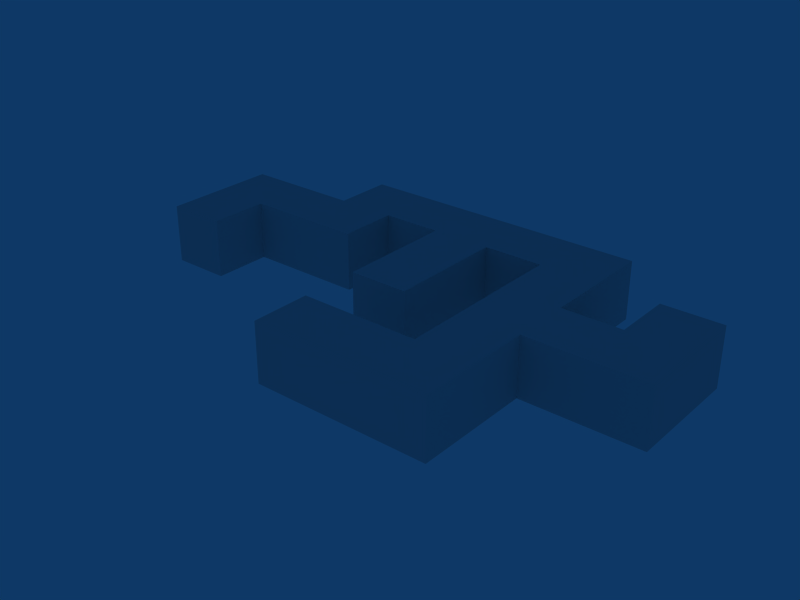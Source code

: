 # Source: tut_move1.blend  (saved by Blender 2.66.0; exported with 4.5.12 LTS)
import bpy
from mathutils import Matrix  # noqa: F401  (used for matrix-valued properties, if any)

bpy.ops.wm.read_factory_settings(use_empty=True)
scene = bpy.context.scene
scene.name = 'tut_move1'

# ---- collections
col_collection_1 = bpy.data.collections.new('Collection 1'); scene.collection.children.link(col_collection_1)

# ---- materials (node trees are filled in below, after node groups)
mat_material = bpy.data.materials.new('Material')
mat_material.alpha_threshold = 0.0
mat_material.roughness = 0.5
mat_material.line_color = (0.0, 0.0, 0.0, 1.0)

# ---- material node trees

# ---- world
world_world = bpy.data.worlds.new('World'); scene.world = world_world
world_world.color = (0.05656, 0.2208, 0.4)
world_world.use_sun_shadow = False
world_world.sun_shadow_jitter_overblur = 0.0
world_world.cycles.sampling_method = 'MANUAL'
world_world.cycles.sample_map_resolution = 256

# ---- lights
light_lamp_003 = bpy.data.lights.new('Lamp.003', 'POINT')
light_lamp_003.transmission_factor = 0.0
light_lamp_003.energy = 100.0
light_lamp_003.shadow_buffer_clip_start = 0.5
light_lamp_003.shadow_soft_size = 1.0
light_lamp_003.shadow_maximum_resolution = 0.006
light_lamp_003.use_absolute_resolution = True
light_lamp_003.cycles.use_multiple_importance_sampling = False
light_lamp_002 = bpy.data.lights.new('Lamp.002', 'POINT')
light_lamp_002.transmission_factor = 0.0
light_lamp_002.energy = 100.0
light_lamp_002.shadow_buffer_clip_start = 0.5
light_lamp_002.shadow_soft_size = 1.0
light_lamp_002.shadow_maximum_resolution = 0.006
light_lamp_002.use_absolute_resolution = True
light_lamp_002.cycles.use_multiple_importance_sampling = False
light_lamp_001 = bpy.data.lights.new('Lamp.001', 'POINT')
light_lamp_001.transmission_factor = 0.0
light_lamp_001.energy = 100.0
light_lamp_001.shadow_buffer_clip_start = 0.5
light_lamp_001.shadow_soft_size = 1.0
light_lamp_001.shadow_maximum_resolution = 0.006
light_lamp_001.use_absolute_resolution = True
light_lamp_001.cycles.use_multiple_importance_sampling = False
light_lamp = bpy.data.lights.new('Lamp', 'POINT')
light_lamp.transmission_factor = 0.0
light_lamp.energy = 100.0
light_lamp.shadow_buffer_clip_start = 0.5
light_lamp.shadow_soft_size = 1.0
light_lamp.shadow_maximum_resolution = 0.006
light_lamp.use_absolute_resolution = True
light_lamp.cycles.use_multiple_importance_sampling = False

# ---- meshes
me_tut_move1 = bpy.data.meshes.new('tut_move1')
me_tut_move1.from_pydata([(-5.0, 5.0, 10.0), (-5.0, 5.0, 0.0), (-5.0, -5.0, 9.537e-07), (-5.0, -5.0, 10.0), (5.0, 5.0, 10.0), (5.0, 5.0, -2.861e-06), (5.0, -5.0, 1.907e-06), (5.0, -5.0, 10.0), (-5.0, 15.0, 10.0), (5.0, 15.0, 10.0), (-5.0, 15.0, -2.36e-06), (5.0, 15.0, -5.221e-06), (-5.0, 25.0, 10.0), (-5.0, 25.0, -4.745e-06), (5.0, 25.0, 10.0), (5.0, 25.0, -7.606e-06), (-15.0, 15.0, 10.0), (-15.0, 25.0, 10.0), (-15.0, 25.0, -4.745e-06), (-15.0, 15.0, -2.36e-06), (15.0, 15.0, -5.221e-06), (15.0, 25.0, -7.606e-06), (15.0, 25.0, 10.0), (15.0, 15.0, 10.0), (25.0, 15.0, -5.221e-06), (25.0, 15.0, 10.0), (25.0, 25.0, 10.0), (25.0, 25.0, -7.606e-06), (15.0, 5.0, -9.298e-07), (25.0, 5.0, -9.298e-07), (25.0, 5.0, 10.0), (15.0, 5.0, 10.0), (15.0, -5.0, 3.839e-06), (15.0, -5.0, 10.0), (25.0, -5.0, 10.0), (25.0, -5.0, 3.839e-06), (25.0, -15.0, 8.607e-06), (15.0, -15.0, 8.607e-06), (25.0, -15.0, 10.0), (15.0, -15.0, 10.0), (15.0, -25.0, 1.338e-05), (15.0, -25.0, 10.0), (25.0, -25.0, 10.0), (25.0, -25.0, 1.338e-05), (5.0, -15.0, 8.607e-06), (5.0, -25.0, 1.338e-05), (5.0, -25.0, 10.0), (5.0, -15.0, 10.0), (-5.0, -15.0, 8.607e-06), (-5.0, -15.0, 10.0), (-5.0, -25.0, 10.0), (-5.0, -25.0, 1.338e-05), (35.0, -5.0, 3.839e-06), (35.0, -5.0, 10.0), (35.0, 5.0, -9.298e-07), (35.0, 5.0, 10.0), (45.0, 5.0, -9.298e-07), (45.0, 5.0, 10.0), (45.0, -5.0, 10.0), (45.0, -5.0, 3.839e-06), (35.0, 15.0, 10.0), (45.0, 15.0, 10.0), (45.0, 15.0, -5.698e-06), (35.0, 15.0, -5.698e-06), (-25.0, 15.0, 10.0), (-25.0, 15.0, -2.36e-06), (-25.0, 25.0, -4.745e-06), (-25.0, 25.0, 10.0), (-15.0, 5.0, 10.0), (-25.0, 5.0, 10.0), (-25.0, 5.0, -2.36e-06), (-15.0, 5.0, -2.36e-06), (-35.0, 15.0, -2.36e-06), (-35.0, 5.0, -2.36e-06), (-35.0, 5.0, 10.0), (-35.0, 15.0, 10.0), (-45.0, 15.0, -2.36e-06), (-45.0, 15.0, 10.0), (-45.0, 5.0, 10.0), (-45.0, 5.0, -2.36e-06), (-45.0, -5.0, 10.0), (-45.0, -5.0, -2.36e-06), (-35.0, -5.0, -2.36e-06), (-35.0, -5.0, 10.0)], [], [(0, 3, 2, 1), (4, 5, 6, 7), (1, 2, 6, 5), (2, 3, 7, 6), (3, 0, 4, 7), (4, 0, 8, 9), (1, 5, 11, 10), (5, 4, 9, 11), (0, 1, 10, 8), (10, 11, 15, 13), (9, 8, 12, 14), (12, 13, 15, 14), (12, 8, 16, 17), (13, 12, 17, 18), (10, 13, 18, 19), (8, 10, 19, 16), (15, 11, 20, 21), (14, 15, 21, 22), (9, 14, 22, 23), (11, 9, 23, 20), (23, 22, 26, 25), (22, 21, 27, 26), (21, 20, 24, 27), (24, 25, 26, 27), (24, 20, 28, 29), (25, 24, 29, 30), (23, 25, 30, 31), (20, 23, 31, 28), (28, 31, 33, 32), (31, 30, 34, 33), (29, 28, 32, 35), (35, 32, 37, 36), (34, 35, 36, 38), (33, 34, 38, 39), (32, 33, 39, 37), (39, 38, 42, 41), (38, 36, 43, 42), (36, 37, 40, 43), (40, 41, 42, 43), (40, 37, 44, 45), (41, 40, 45, 46), (39, 41, 46, 47), (37, 39, 47, 44), (44, 47, 49, 48), (47, 46, 50, 49), (46, 45, 51, 50), (45, 44, 48, 51), (48, 49, 50, 51), (35, 34, 53, 52), (29, 35, 52, 54), (34, 30, 55, 53), (30, 29, 54, 55), (53, 55, 57, 58), (54, 52, 59, 56), (52, 53, 58, 59), (57, 56, 59, 58), (57, 55, 60, 61), (56, 57, 61, 62), (54, 56, 62, 63), (55, 54, 63, 60), (60, 63, 62, 61), (19, 18, 66, 65), (18, 17, 67, 66), (17, 16, 64, 67), (64, 65, 66, 67), (64, 16, 68, 69), (19, 65, 70, 71), (16, 19, 71, 68), (68, 71, 70, 69), (70, 65, 72, 73), (69, 70, 73, 74), (64, 69, 74, 75), (65, 64, 75, 72), (72, 75, 77, 76), (75, 74, 78, 77), (73, 72, 76, 79), (76, 77, 78, 79), (79, 78, 80, 81), (73, 79, 81, 82), (78, 74, 83, 80), (74, 73, 82, 83), (83, 82, 81, 80)])
_uv = me_tut_move1.uv_layers.new(name='UVTex')
_uv.uv.foreach_set('vector', [0.0, 0.5, -5.0, 0.5, -5.0, -4.5, 0.0, -4.5, 1.192e-06, 0.5, -1.431e-06, -4.5, -5.0, -4.5, -5.0, 0.5, 0.0, 0.0, 0.0, -5.0, 5.0, -5.0, 5.0, -1.431e-06, 0.0, 0.5, 0.0, 5.5, 5.0, 5.5, 5.0, 0.5, 0.0, 0.0, 1.0, 0.0, 1.0, 1.0, 0.0, 1.0, 0.0, 0.0, 1.0, 0.0, 1.0, 1.0, 0.0, 1.0, 0.0, 0.0, 5.0, -1.431e-06, 5.0, 5.0, 0.0, 5.0, 1.0, 0.5, 1.0, 5.5, 6.0, 5.5, 6.0, 0.5, 0.0, 0.5, 0.0, -4.5, 5.0, -4.5, 5.0, 0.5, 0.0, 0.0, 5.0, -1.431e-06, 5.0, 5.0, 2.384e-07, 5.0, 0.0, 0.0, 1.0, 0.0, 1.0, 1.0, 0.0, 1.0, 2.384e-07, 0.5, 2.384e-07, -4.5, 5.0, -4.5, 5.0, 0.5, 0.0, 0.0, 1.0, 0.0, 1.0, 1.0, 0.0, 1.0, 2.384e-07, 0.5, 2.384e-07, 5.5, -5.0, 5.5, -5.0, 0.5, 0.0, 0.0, 2.384e-07, 5.0, -5.0, 5.0, -5.0, 0.0, 0.0, 0.5, 0.0, -4.5, -5.0, -4.5, -5.0, 0.5, 2.384e-07, 1.0, 0.0, -4.0, 5.0, -4.0, 5.0, 1.0, 2.384e-07, 0.5, 2.384e-07, -4.5, 5.0, -4.5, 5.0, 0.5, 0.0, 0.0, 1.0, 0.0, 1.0, 1.0, 0.0, 1.0, 0.0, 0.5, 0.0, 5.5, 5.0, 5.5, 5.0, 0.5, 0.0, 0.0, 1.0, 0.0, 1.0, 1.0, 0.0, 1.0, 0.0, 0.5, 0.0, -4.5, 5.0, -4.5, 5.0, 0.5, 0.0, 1.0, 0.0, -4.0, 5.0, -4.0, 5.0, 1.0, 1.0, 0.5, 1.0, 5.5, 6.0, 5.5, 6.0, 0.5, 0.0, 1.0, -5.0, 1.0, -5.0, -4.0, 0.0, -4.0, 0.0, 0.5, -1.907e-06, -4.5, -5.0, -4.5, -5.0, 0.5, 0.0, 0.0, 1.0, 0.0, 1.0, 1.0, 0.0, 1.0, 1.0, 0.5, 1.0, 5.5, -4.0, 5.5, -4.0, 0.5, 1.0, 0.5, 1.0, 5.5, -4.0, 5.5, -4.0, 0.5, 0.0, 0.0, 1.0, 0.0, 1.0, 1.0, 0.0, 1.0, 0.0, 1.0, -5.0, 1.0, -5.0, -4.0, 0.0, -4.0, 0.0, 1.0, -5.0, 1.0, -5.0, -4.0, 0.0, -4.0, 4.768e-07, 0.5, -1.907e-06, -4.5, -5.0, -4.5, -5.0, 0.5, 0.0, 0.0, 1.0, 0.0, 1.0, 1.0, 0.0, 1.0, 1.0, 0.5, 1.0, 5.5, -4.0, 5.5, -4.0, 0.5, 0.0, 0.0, 1.0, 0.0, 1.0, 1.0, 0.0, 1.0, 4.768e-07, 0.5, -1.907e-06, -4.5, -5.0, -4.5, -5.0, 0.5, 0.0, 1.0, -5.0, 1.0, -5.0, -4.0, 0.0, -4.0, 0.0, 0.5, 0.0, 5.5, 5.0, 5.5, 5.0, 0.5, 0.0, 1.0, 0.0, 6.0, -5.0, 6.0, -5.0, 1.0, 0.0, 0.5, 0.0, -4.5, -5.0, -4.5, -5.0, 0.5, 0.0, 0.0, 1.0, 0.0, 1.0, 1.0, 0.0, 1.0, 0.0, 0.5, 0.0, 5.5, -5.0, 5.5, -5.0, 0.5, 0.0, 0.5, 0.0, 5.5, -5.0, 5.5, -5.0, 0.5, 0.0, 0.0, 1.0, 0.0, 1.0, 1.0, 0.0, 1.0, 0.0, 0.5, 0.0, -4.5, -5.0, -4.5, -5.0, 0.5, 0.0, 1.0, 0.0, 6.0, -5.0, 6.0, -5.0, 1.0, 1.0, 0.5, 1.0, 5.5, -4.0, 5.5, -4.0, 0.5, 0.0, 0.5, 0.0, 5.5, 5.0, 5.5, 5.0, 0.5, 0.0, 1.0, 0.0, -4.0, 5.0, -4.0, 5.0, 1.0, 0.0, 0.0, 1.0, 0.0, 1.0, 1.0, 0.0, 1.0, 0.0, 0.5, 0.0, -4.5, 5.0, -4.5, 5.0, 0.5, 0.0, 0.0, 1.0, 0.0, 1.0, 1.0, 0.0, 1.0, 0.0, 1.0, 0.0, -4.0, 5.0, -4.0, 5.0, 1.0, 0.0, 0.5, 0.0, 5.5, 5.0, 5.5, 5.0, 0.5, 4.768e-07, 0.5, -1.907e-06, -4.5, -5.0, -4.5, -5.0, 0.5, 0.0, 0.0, 1.0, 0.0, 1.0, 1.0, 0.0, 1.0, 1.0, 0.5, 1.0, 5.5, 6.0, 5.5, 6.0, 0.5, 0.0, 1.0, 5.0, 1.0, 5.0, 6.0, 0.0, 6.0, 4.768e-07, 0.5, -1.907e-06, -4.5, 5.0, -4.5, 5.0, 0.5, 0.0, 0.5, 0.0, -4.5, 5.0, -4.5, 5.0, 0.5, 0.0, 0.0, 0.0, 5.0, -5.0, 5.0, -5.0, 0.0, 0.0, 0.5, 0.0, 5.5, -5.0, 5.5, -5.0, 0.5, 0.0, 0.0, 1.0, 0.0, 1.0, 1.0, 0.0, 1.0, 0.0, 0.5, 0.0, -4.5, 5.0, -4.5, 5.0, 0.5, 0.0, 0.0, 1.0, 0.0, 1.0, 1.0, 0.0, 1.0, 0.0, 0.0, -5.0, 0.0, -5.0, -5.0, 0.0, -5.0, 0.0, 0.5, 0.0, -4.5, -5.0, -4.5, -5.0, 0.5, 0.0, 0.5, 0.0, -4.5, -5.0, -4.5, -5.0, 0.5, 0.0, 0.0, 0.0, 5.0, -5.0, 5.0, -5.0, 0.0, 0.0, 0.5, 0.0, -4.5, -5.0, -4.5, -5.0, 0.5, 0.0, 0.0, 1.0, 0.0, 1.0, 1.0, 0.0, 1.0, 0.0, 0.5, 0.0, 5.5, -5.0, 5.5, -5.0, 0.5, 0.0, 0.5, 0.0, 5.5, -5.0, 5.5, -5.0, 0.5, 0.0, 0.0, 1.0, 0.0, 1.0, 1.0, 0.0, 1.0, 0.0, 0.0, 0.0, 5.0, -5.0, 5.0, -5.0, 0.0, 0.0, 0.5, 0.0, 5.5, -5.0, 5.5, -5.0, 0.5, 0.0, 0.5, 0.0, 5.5, -5.0, 5.5, -5.0, 0.5, 0.0, 0.0, -5.0, 0.0, -5.0, -5.0, 0.0, -5.0, 0.0, 0.0, 1.0, 0.0, 1.0, 1.0, 0.0, 1.0, 0.0, 0.5, 0.0, -4.5, -5.0, -4.5, -5.0, 0.5, 0.0, 0.5, 0.0, -4.5, -5.0, -4.5, -5.0, 0.5])
_uv.active_render = True
_uv = me_tut_move1.uv_layers.new(name='lightmap')
_uv.uv.foreach_set('vector', [0.1061, 0.005, 0.005, 0.005, 0.005, 0.095, 0.1061, 0.095, 0.1061, 0.105, 0.005, 0.105, 0.005, 0.195, 0.1061, 0.195, 0.2172, 0.005, 0.1161, 0.005, 0.1161, 0.095, 0.2172, 0.095, 0.2172, 0.105, 0.1161, 0.105, 0.1161, 0.195, 0.2172, 0.195, 0.3283, 0.105, 0.2272, 0.105, 0.2272, 0.195, 0.3283, 0.195, 0.3283, 0.005, 0.2272, 0.005, 0.2272, 0.095, 0.3283, 0.095, 0.2172, 0.205, 0.1161, 0.205, 0.1161, 0.295, 0.2172, 0.295, 0.1061, 0.205, 0.005, 0.205, 0.005, 0.295, 0.1061, 0.295, 0.3283, 0.205, 0.2272, 0.205, 0.2272, 0.295, 0.3283, 0.295, 0.3283, 0.305, 0.2272, 0.305, 0.2272, 0.395, 0.3283, 0.395, 0.2172, 0.305, 0.1161, 0.305, 0.1161, 0.395, 0.2172, 0.395, 0.1061, 0.305, 0.005, 0.305, 0.005, 0.395, 0.1061, 0.395, 0.4394, 0.105, 0.3383, 0.105, 0.3383, 0.195, 0.4394, 0.195, 0.4394, 0.005, 0.3383, 0.005, 0.3383, 0.095, 0.4394, 0.095, 0.4394, 0.205, 0.3383, 0.205, 0.3383, 0.295, 0.4394, 0.295, 0.4394, 0.305, 0.3383, 0.305, 0.3383, 0.395, 0.4394, 0.395, 0.1061, 0.405, 0.005, 0.405, 0.005, 0.495, 0.1061, 0.495, 0.3283, 0.405, 0.2272, 0.405, 0.2272, 0.495, 0.3283, 0.495, 0.2172, 0.405, 0.1161, 0.405, 0.1161, 0.495, 0.2172, 0.495, 0.5506, 0.205, 0.4494, 0.205, 0.4494, 0.295, 0.5506, 0.295, 0.5506, 0.105, 0.4494, 0.105, 0.4494, 0.195, 0.5506, 0.195, 0.5506, 0.005, 0.4494, 0.005, 0.4494, 0.095, 0.5506, 0.095, 0.4394, 0.405, 0.3383, 0.405, 0.3383, 0.495, 0.4394, 0.495, 0.5506, 0.305, 0.4494, 0.305, 0.4494, 0.395, 0.5506, 0.395, 0.5506, 0.405, 0.4494, 0.405, 0.4494, 0.495, 0.5506, 0.495, 0.6617, 0.305, 0.5606, 0.305, 0.5606, 0.395, 0.6617, 0.395, 0.6617, 0.205, 0.5606, 0.205, 0.5606, 0.295, 0.6617, 0.295, 0.2172, 0.505, 0.1161, 0.505, 0.1161, 0.595, 0.2172, 0.595, 0.1061, 0.505, 0.005, 0.505, 0.005, 0.595, 0.1061, 0.595, 0.6617, 0.105, 0.5606, 0.105, 0.5606, 0.195, 0.6617, 0.195, 0.4394, 0.505, 0.3383, 0.505, 0.3383, 0.595, 0.4394, 0.595, 0.3283, 0.505, 0.2272, 0.505, 0.2272, 0.595, 0.3283, 0.595, 0.6617, 0.005, 0.5606, 0.005, 0.5606, 0.095, 0.6617, 0.095, 0.5506, 0.505, 0.4494, 0.505, 0.4494, 0.595, 0.5506, 0.595, 0.6617, 0.405, 0.5606, 0.405, 0.5606, 0.495, 0.6617, 0.495, 0.6617, 0.505, 0.5606, 0.505, 0.5606, 0.595, 0.6617, 0.595, 0.1061, 0.605, 0.005, 0.605, 0.005, 0.695, 0.1061, 0.695, 0.7728, 0.405, 0.6717, 0.405, 0.6717, 0.495, 0.7728, 0.495, 0.7728, 0.305, 0.6717, 0.305, 0.6717, 0.395, 0.7728, 0.395, 0.3283, 0.605, 0.2272, 0.605, 0.2272, 0.695, 0.3283, 0.695, 0.2172, 0.605, 0.1161, 0.605, 0.1161, 0.695, 0.2172, 0.695, 0.7728, 0.205, 0.6717, 0.205, 0.6717, 0.295, 0.7728, 0.295, 0.7728, 0.105, 0.6717, 0.105, 0.6717, 0.195, 0.7728, 0.195, 0.7728, 0.005, 0.6717, 0.005, 0.6717, 0.095, 0.7728, 0.095, 0.5506, 0.605, 0.4494, 0.605, 0.4494, 0.695, 0.5506, 0.695, 0.4394, 0.605, 0.3383, 0.605, 0.3383, 0.695, 0.4394, 0.695, 0.6617, 0.605, 0.5606, 0.605, 0.5606, 0.695, 0.6617, 0.695, 0.7728, 0.505, 0.6717, 0.505, 0.6717, 0.595, 0.7728, 0.595, 0.7728, 0.605, 0.6717, 0.605, 0.6717, 0.695, 0.7728, 0.695, 0.2172, 0.705, 0.1161, 0.705, 0.1161, 0.795, 0.2172, 0.795, 0.1061, 0.705, 0.005, 0.705, 0.005, 0.795, 0.1061, 0.795, 0.3283, 0.705, 0.2272, 0.705, 0.2272, 0.795, 0.3283, 0.795, 0.8839, 0.305, 0.7828, 0.305, 0.7828, 0.395, 0.8839, 0.395, 0.8839, 0.205, 0.7828, 0.205, 0.7828, 0.295, 0.8839, 0.295, 0.8839, 0.505, 0.7828, 0.505, 0.7828, 0.595, 0.8839, 0.595, 0.8839, 0.405, 0.7828, 0.405, 0.7828, 0.495, 0.8839, 0.495, 0.8839, 0.105, 0.7828, 0.105, 0.7828, 0.195, 0.8839, 0.195, 0.8839, 0.005, 0.7828, 0.005, 0.7828, 0.095, 0.8839, 0.095, 0.6617, 0.705, 0.5606, 0.705, 0.5606, 0.795, 0.6617, 0.795, 0.5506, 0.705, 0.4494, 0.705, 0.4494, 0.795, 0.5506, 0.795, 0.4394, 0.705, 0.3383, 0.705, 0.3383, 0.795, 0.4394, 0.795, 0.7728, 0.705, 0.6717, 0.705, 0.6717, 0.795, 0.7728, 0.795, 0.8839, 0.605, 0.7828, 0.605, 0.7828, 0.695, 0.8839, 0.695, 0.8839, 0.705, 0.7828, 0.705, 0.7828, 0.795, 0.8839, 0.795, 0.995, 0.205, 0.8939, 0.205, 0.8939, 0.295, 0.995, 0.295, 0.995, 0.105, 0.8939, 0.105, 0.8939, 0.195, 0.995, 0.195, 0.995, 0.605, 0.8939, 0.605, 0.8939, 0.695, 0.995, 0.695, 0.995, 0.505, 0.8939, 0.505, 0.8939, 0.595, 0.995, 0.595, 0.3283, 0.805, 0.2272, 0.805, 0.2272, 0.895, 0.3283, 0.895, 0.2172, 0.805, 0.1161, 0.805, 0.1161, 0.895, 0.2172, 0.895, 0.995, 0.405, 0.8939, 0.405, 0.8939, 0.495, 0.995, 0.495, 0.1061, 0.805, 0.005, 0.805, 0.005, 0.895, 0.1061, 0.895, 0.995, 0.305, 0.8939, 0.305, 0.8939, 0.395, 0.995, 0.395, 0.995, 0.005, 0.8939, 0.005, 0.8939, 0.095, 0.995, 0.095, 0.7728, 0.805, 0.6717, 0.805, 0.6717, 0.895, 0.7728, 0.895, 0.6617, 0.805, 0.5606, 0.805, 0.5606, 0.895, 0.6617, 0.895, 0.5506, 0.805, 0.4494, 0.805, 0.4494, 0.895, 0.5506, 0.895, 0.4394, 0.805, 0.3383, 0.805, 0.3383, 0.895, 0.4394, 0.895, 0.8839, 0.805, 0.7828, 0.805, 0.7828, 0.895, 0.8839, 0.895, 0.995, 0.705, 0.8939, 0.705, 0.8939, 0.795, 0.995, 0.795, 0.995, 0.805, 0.8939, 0.805, 0.8939, 0.895, 0.995, 0.895, 0.3283, 0.905, 0.2272, 0.905, 0.2272, 0.995, 0.3283, 0.995])
me_tut_move1.materials.append(mat_material)
me_tut_move1.use_remesh_preserve_volume = False
me_tut_move1.use_remesh_preserve_attributes = False
me_tut_move1.use_mirror_vertex_groups = False
me_tut_move1.update()

# ---- objects
ob_lamp_003 = bpy.data.objects.new('Lamp.003', light_lamp_003)
ob_lamp_002 = bpy.data.objects.new('Lamp.002', light_lamp_002)
ob_lamp_001 = bpy.data.objects.new('Lamp.001', light_lamp_001)
ob_lamp = bpy.data.objects.new('Lamp', light_lamp)
ob_tut_move1 = bpy.data.objects.new('tut_move1', me_tut_move1)

# ---- transforms, parenting, visibility, modifiers, constraints
ob_lamp_003.location = (39.98, 10.23, 5.126)
ob_lamp_003.lock_rotations_4d = False
ob_lamp_003.empty_display_type = 'ARROWS'
ob_lamp_003.lineart.crease_threshold = 0.0
ob_lamp_002.location = (-0.0189, -19.77, 5.126)
ob_lamp_002.lock_rotations_4d = False
ob_lamp_002.empty_display_type = 'ARROWS'
ob_lamp_002.lineart.crease_threshold = 0.0
ob_lamp_001.location = (-40.02, 0.2276, 5.126)
ob_lamp_001.lock_rotations_4d = False
ob_lamp_001.empty_display_type = 'ARROWS'
ob_lamp_001.lineart.crease_threshold = 0.0
ob_lamp.location = (-0.0189, 20.23, 5.126)
ob_lamp.lock_rotations_4d = False
ob_lamp.empty_display_type = 'ARROWS'
ob_lamp.lineart.crease_threshold = 0.0
ob_tut_move1.location = (0.0, 0.0, 0.0)
ob_tut_move1.lock_rotations_4d = False
ob_tut_move1.empty_display_type = 'ARROWS'
ob_tut_move1.lineart.crease_threshold = 0.0

# ---- collection membership
col_collection_1.objects.link(ob_lamp_003)
col_collection_1.objects.link(ob_lamp_002)
col_collection_1.objects.link(ob_lamp_001)
col_collection_1.objects.link(ob_lamp)
col_collection_1.objects.link(ob_tut_move1)

# ---- scene / render settings (as saved in the file)
scene.frame_start = 1; scene.frame_end = 250; scene.frame_set(1)
scene.render.engine = 'BLENDER_EEVEE_NEXT'
scene.render.image_settings.file_format = 'JPEG'
scene.render.image_settings.color_mode = 'RGB'
scene.render.image_settings.compression = 90
scene.render.resolution_x = 800
scene.render.resolution_y = 600
scene.render.pixel_aspect_x = 100.0
scene.render.pixel_aspect_y = 100.0
scene.render.fps = 25
scene.render.dither_intensity = 0.0
scene.render.use_compositing = False
scene.render.use_sequencer = False
scene.render.bake_margin = 2
scene.render.bake_bias = 0.0
scene.render.use_stamp_time = False
scene.render.use_stamp_date = False
scene.render.use_stamp_frame = False
scene.render.use_stamp_camera = False
scene.render.use_stamp_scene = False
scene.render.use_stamp_filename = False
scene.render.use_stamp_render_time = False
scene.render.stamp_font_size = 0
scene.cycles.use_denoising = False
scene.cycles.samples = 10
scene.cycles.sampling_pattern = 'TABULATED_SOBOL'
scene.cycles.light_sampling_threshold = 0.0
scene.cycles.use_adaptive_sampling = False
scene.cycles.use_light_tree = False
scene.cycles.blur_glossy = 0.0
scene.cycles.volume_bounces = 1
scene.cycles.pixel_filter_type = 'GAUSSIAN'
scene.cycles.sample_clamp_indirect = 0.0
scene.view_settings.view_transform = 'Raw'
bpy.context.view_layer.update()

# ---- added for rendering (the .blend has no active camera): camera
cam_auto = bpy.data.cameras.new('AutoCamera')
cam_auto.lens = 50.0
cam_auto.sensor_width = 36.0
cam_auto.clip_end = 1679.63
ob_auto_camera = bpy.data.objects.new('AutoCamera', cam_auto)
scene.collection.objects.link(ob_auto_camera)
ob_auto_camera.location = (95.706, -114.847, 81.5648)
ob_auto_camera.rotation_euler = (1.09748, -7.21219e-08, 0.694738)
scene.camera = ob_auto_camera
bpy.context.view_layer.update()
